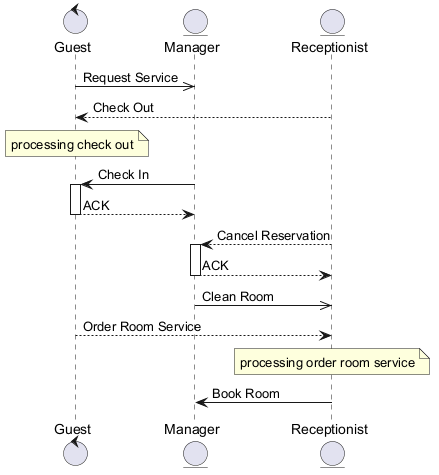

The diagram above was rendered by PlantUML. Its source (embedded in the PNG):
@startuml
skinparam backgroundColor #FFFFFF
skinparam classBackgroundColor #F3E5F5
skinparam classBorderColor #6A1B9A
control "Guest" as G
entity "Manager" as M
entity "Receptionist" as R
G ->> M : Request Service
R --> G : Check Out
note over G : processing check out
M -> G : Check In
activate G
G --> M : ACK
deactivate G
R --> M : Cancel Reservation
activate M
M --> R : ACK
deactivate M
M ->> R : Clean Room
G --> R : Order Room Service
note over R : processing order room service
R -> M : Book Room
@enduml